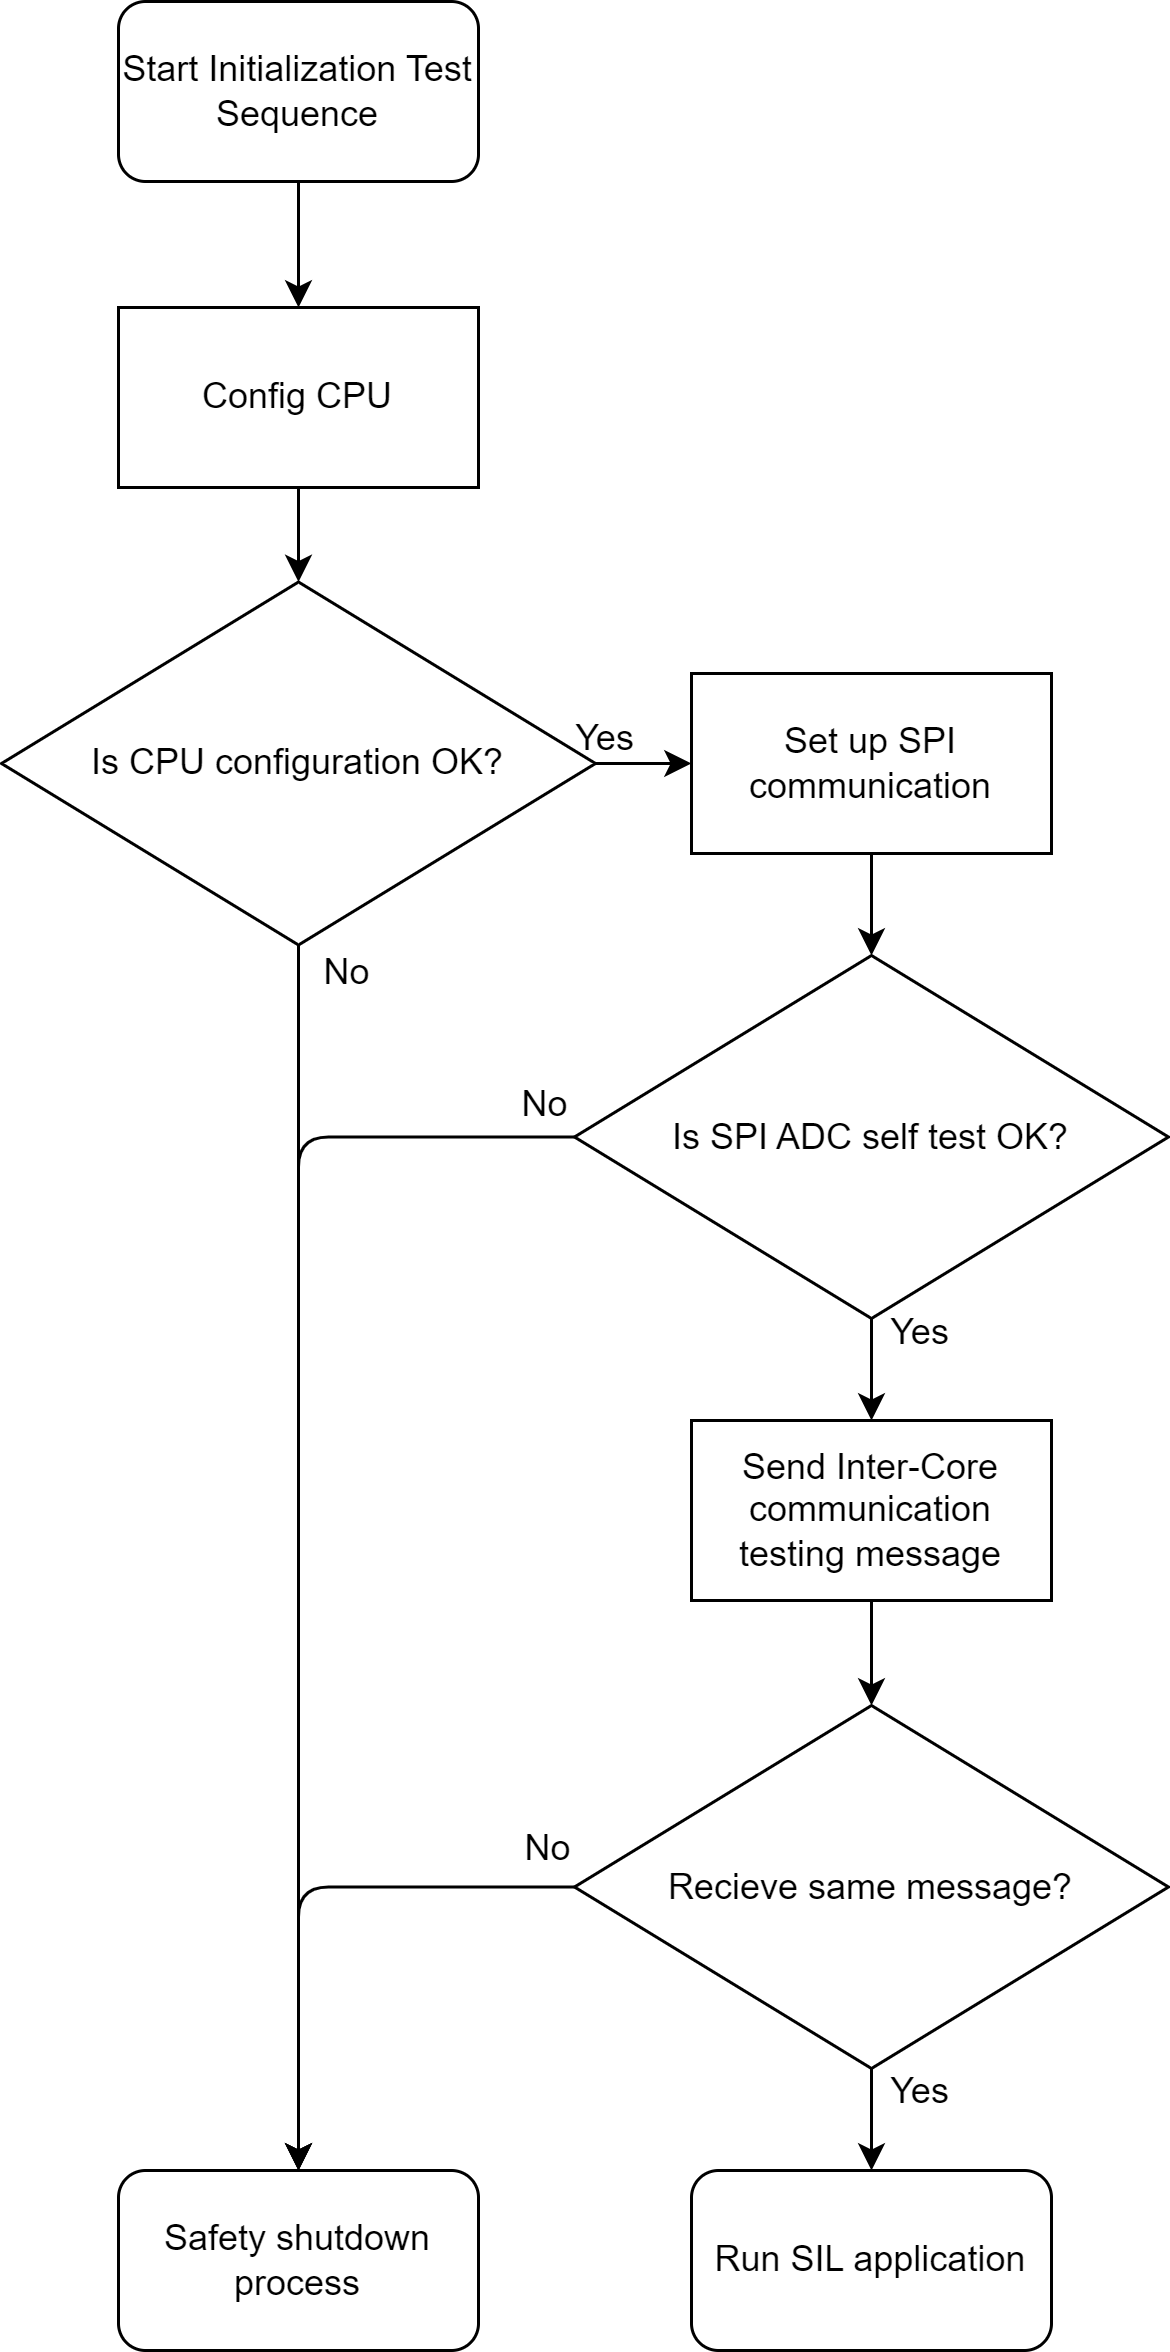

The diagram above was exported from draw.io. Its source (the exported page's mxGraphModel, read from the mxfile embedded in the PNG):
<mxGraphModel dx="2605" dy="2624" grid="0" gridSize="10" guides="1" tooltips="1" connect="1" arrows="1" fold="1" page="0" pageScale="1" pageWidth="1600" pageHeight="1200" math="0" shadow="0">
  <root>
    <mxCell id="0" />
    <mxCell id="1" parent="0" />
    <mxCell id="381" style="edgeStyle=none;html=1;" parent="1" source="352" target="378" edge="1">
      <mxGeometry relative="1" as="geometry" />
    </mxCell>
    <mxCell id="352" value="Start Initialization Test Sequence" style="rounded=1;whiteSpace=wrap;html=1;fontSize=12;" parent="1" vertex="1">
      <mxGeometry x="-500" y="-1172" width="120" height="60" as="geometry" />
    </mxCell>
    <mxCell id="363" style="edgeStyle=none;html=1;exitX=0.5;exitY=1;exitDx=0;exitDy=0;fontSize=12;" parent="1" source="353" target="357" edge="1">
      <mxGeometry relative="1" as="geometry" />
    </mxCell>
    <mxCell id="353" value="Set up SPI communication" style="rounded=0;whiteSpace=wrap;html=1;fontSize=12;" parent="1" vertex="1">
      <mxGeometry x="-309" y="-948" width="120" height="60" as="geometry" />
    </mxCell>
    <mxCell id="365" style="edgeStyle=none;html=1;exitX=0.5;exitY=1;exitDx=0;exitDy=0;fontSize=12;" parent="1" source="354" target="359" edge="1">
      <mxGeometry relative="1" as="geometry" />
    </mxCell>
    <mxCell id="354" value="Send Inter-Core communication testing message" style="rounded=0;whiteSpace=wrap;html=1;fontSize=12;" parent="1" vertex="1">
      <mxGeometry x="-309" y="-699" width="120" height="60" as="geometry" />
    </mxCell>
    <mxCell id="356" value="Run SIL application" style="rounded=1;whiteSpace=wrap;html=1;fontSize=12;" parent="1" vertex="1">
      <mxGeometry x="-309" y="-449" width="120" height="60" as="geometry" />
    </mxCell>
    <mxCell id="364" style="edgeStyle=none;html=1;exitX=0.5;exitY=1;exitDx=0;exitDy=0;fontSize=12;" parent="1" source="357" target="354" edge="1">
      <mxGeometry relative="1" as="geometry" />
    </mxCell>
    <mxCell id="375" value="Yes" style="edgeLabel;html=1;align=center;verticalAlign=middle;resizable=0;points=[];fontSize=12;" parent="364" vertex="1" connectable="0">
      <mxGeometry x="-0.5337" relative="1" as="geometry">
        <mxPoint x="15" y="-3" as="offset" />
      </mxGeometry>
    </mxCell>
    <mxCell id="370" style="edgeStyle=orthogonalEdgeStyle;html=1;exitX=0;exitY=0.5;exitDx=0;exitDy=0;fontSize=12;entryX=0.5;entryY=0;entryDx=0;entryDy=0;" parent="1" source="357" target="360" edge="1">
      <mxGeometry relative="1" as="geometry">
        <mxPoint x="-88" y="-793.5" as="targetPoint" />
      </mxGeometry>
    </mxCell>
    <mxCell id="374" value="No" style="edgeLabel;html=1;align=center;verticalAlign=middle;resizable=0;points=[];fontSize=12;" parent="370" vertex="1" connectable="0">
      <mxGeometry x="-0.0968" y="1" relative="1" as="geometry">
        <mxPoint x="80" y="-117" as="offset" />
      </mxGeometry>
    </mxCell>
    <mxCell id="357" value="Is SPI ADC self test OK?" style="rhombus;whiteSpace=wrap;html=1;fontSize=12;" parent="1" vertex="1">
      <mxGeometry x="-348" y="-854" width="198" height="121" as="geometry" />
    </mxCell>
    <mxCell id="367" style="edgeStyle=none;html=1;exitX=0.5;exitY=1;exitDx=0;exitDy=0;fontSize=12;" parent="1" source="359" target="356" edge="1">
      <mxGeometry relative="1" as="geometry" />
    </mxCell>
    <mxCell id="377" value="&lt;font&gt;Yes&lt;/font&gt;" style="edgeLabel;html=1;align=center;verticalAlign=middle;resizable=0;points=[];fontSize=12;" parent="367" vertex="1" connectable="0">
      <mxGeometry x="-0.5308" y="-1" relative="1" as="geometry">
        <mxPoint x="16" as="offset" />
      </mxGeometry>
    </mxCell>
    <mxCell id="371" style="edgeStyle=orthogonalEdgeStyle;html=1;exitX=0;exitY=0.5;exitDx=0;exitDy=0;fontSize=12;entryX=0.5;entryY=0;entryDx=0;entryDy=0;" parent="1" source="359" target="360" edge="1">
      <mxGeometry relative="1" as="geometry">
        <mxPoint x="-88" y="-543" as="targetPoint" />
      </mxGeometry>
    </mxCell>
    <mxCell id="376" value="&lt;font&gt;No&lt;/font&gt;" style="edgeLabel;html=1;align=center;verticalAlign=middle;resizable=0;points=[];fontSize=12;" parent="371" vertex="1" connectable="0">
      <mxGeometry x="-0.712" y="-1" relative="1" as="geometry">
        <mxPoint x="17" y="-12" as="offset" />
      </mxGeometry>
    </mxCell>
    <mxCell id="359" value="&lt;span style=&quot;color: rgb(0, 0, 0);&quot;&gt;Recieve same message?&lt;/span&gt;" style="rhombus;whiteSpace=wrap;html=1;fontSize=12;" parent="1" vertex="1">
      <mxGeometry x="-348" y="-604" width="198" height="121" as="geometry" />
    </mxCell>
    <mxCell id="360" value="Safety shutdown process" style="rounded=1;whiteSpace=wrap;html=1;fontSize=12;" parent="1" vertex="1">
      <mxGeometry x="-500" y="-449" width="120" height="60" as="geometry" />
    </mxCell>
    <mxCell id="382" style="edgeStyle=none;html=1;" parent="1" source="378" target="379" edge="1">
      <mxGeometry relative="1" as="geometry" />
    </mxCell>
    <mxCell id="378" value="Config CPU" style="rounded=0;whiteSpace=wrap;html=1;fontSize=12;" parent="1" vertex="1">
      <mxGeometry x="-500" y="-1070" width="120" height="60" as="geometry" />
    </mxCell>
    <mxCell id="380" style="edgeStyle=none;html=1;entryX=0.5;entryY=0;entryDx=0;entryDy=0;" parent="1" source="379" target="360" edge="1">
      <mxGeometry relative="1" as="geometry">
        <mxPoint x="-518.592529296875" y="-490.9629810474537" as="targetPoint" />
      </mxGeometry>
    </mxCell>
    <mxCell id="386" value="No" style="edgeLabel;html=1;align=center;verticalAlign=middle;resizable=0;points=[];fontSize=12;" parent="380" vertex="1" connectable="0">
      <mxGeometry x="-0.9241" relative="1" as="geometry">
        <mxPoint x="15" y="-6" as="offset" />
      </mxGeometry>
    </mxCell>
    <mxCell id="384" style="edgeStyle=none;html=1;exitX=1;exitY=0.5;exitDx=0;exitDy=0;entryX=0;entryY=0.5;entryDx=0;entryDy=0;" parent="1" source="379" target="353" edge="1">
      <mxGeometry relative="1" as="geometry" />
    </mxCell>
    <mxCell id="385" value="Yes" style="edgeLabel;html=1;align=center;verticalAlign=middle;resizable=0;points=[];fontSize=12;" parent="384" vertex="1" connectable="0">
      <mxGeometry x="-0.4143" relative="1" as="geometry">
        <mxPoint x="-6" y="-9" as="offset" />
      </mxGeometry>
    </mxCell>
    <mxCell id="379" value="Is CPU configuration OK?" style="rhombus;whiteSpace=wrap;html=1;fontSize=12;" parent="1" vertex="1">
      <mxGeometry x="-539" y="-978.5" width="198" height="121" as="geometry" />
    </mxCell>
  </root>
</mxGraphModel>